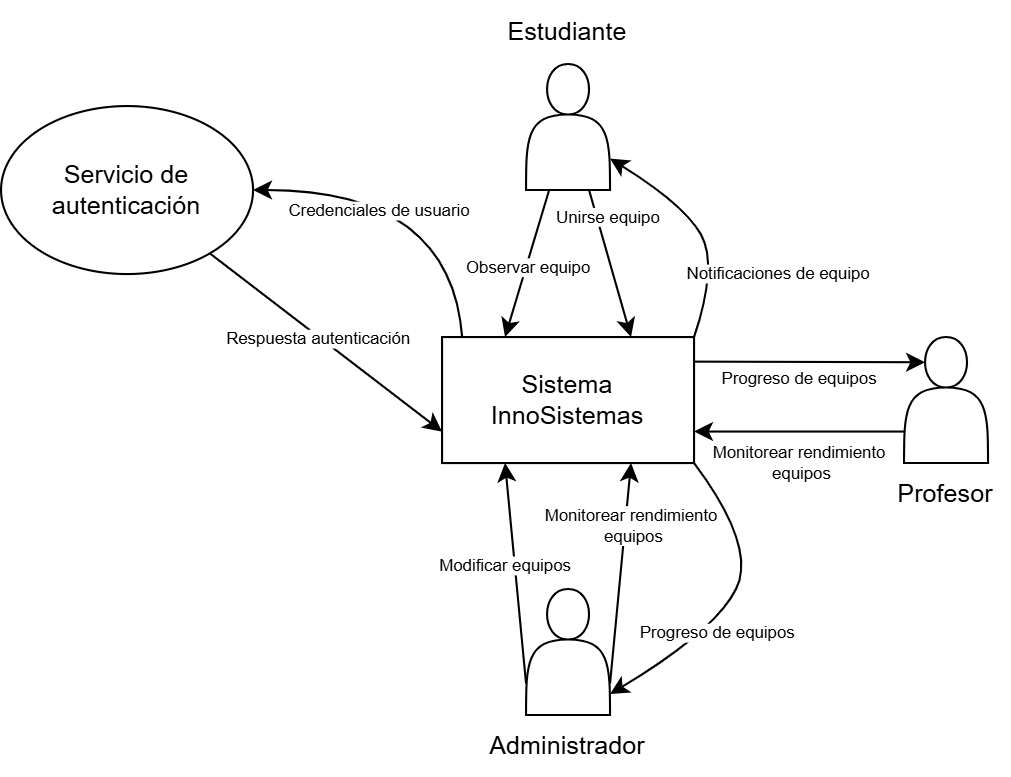

The diagram above was exported from draw.io. Its source (the exported page's mxGraphModel, read from the mxfile embedded in the PNG):
<mxGraphModel dx="658" dy="357" grid="1" gridSize="10" guides="1" tooltips="1" connect="1" arrows="1" fold="1" page="1" pageScale="1" pageWidth="850" pageHeight="1100" math="0" shadow="0">
  <root>
    <mxCell id="0" />
    <mxCell id="1" parent="0" />
    <mxCell id="DmHxyRzfI-jVKB3kHQhV-3" style="edgeStyle=orthogonalEdgeStyle;rounded=0;orthogonalLoop=1;jettySize=auto;html=1;entryX=1;entryY=0.5;entryDx=0;entryDy=0;curved=1;" edge="1" parent="1" target="DmHxyRzfI-jVKB3kHQhV-2">
      <mxGeometry relative="1" as="geometry">
        <mxPoint x="390" y="230" as="sourcePoint" />
        <mxPoint x="270" y="150" as="targetPoint" />
        <Array as="points">
          <mxPoint x="390" y="150" />
        </Array>
      </mxGeometry>
    </mxCell>
    <mxCell id="DmHxyRzfI-jVKB3kHQhV-4" value="Credenciales de usuario " style="edgeLabel;html=1;align=center;verticalAlign=middle;resizable=0;points=[];fontSize=8;" connectable="0" vertex="1" parent="DmHxyRzfI-jVKB3kHQhV-3">
      <mxGeometry x="0.3455" y="-2" relative="1" as="geometry">
        <mxPoint x="1" y="12" as="offset" />
      </mxGeometry>
    </mxCell>
    <mxCell id="DmHxyRzfI-jVKB3kHQhV-1" value="Sistema InnoSistemas" style="rounded=0;whiteSpace=wrap;html=1;" vertex="1" parent="1">
      <mxGeometry x="380" y="220" width="120" height="60" as="geometry" />
    </mxCell>
    <mxCell id="DmHxyRzfI-jVKB3kHQhV-5" style="rounded=0;orthogonalLoop=1;jettySize=auto;html=1;entryX=0;entryY=0.75;entryDx=0;entryDy=0;" edge="1" parent="1" source="DmHxyRzfI-jVKB3kHQhV-2" target="DmHxyRzfI-jVKB3kHQhV-1">
      <mxGeometry relative="1" as="geometry" />
    </mxCell>
    <mxCell id="DmHxyRzfI-jVKB3kHQhV-6" value="Respuesta autenticación" style="edgeLabel;html=1;align=center;verticalAlign=middle;resizable=0;points=[];fontSize=8;" connectable="0" vertex="1" parent="DmHxyRzfI-jVKB3kHQhV-5">
      <mxGeometry x="-0.1745" y="2" relative="1" as="geometry">
        <mxPoint x="4" y="7" as="offset" />
      </mxGeometry>
    </mxCell>
    <mxCell id="DmHxyRzfI-jVKB3kHQhV-2" value="Servicio de autenticación" style="ellipse;whiteSpace=wrap;html=1;" vertex="1" parent="1">
      <mxGeometry x="170" y="110" width="120" height="80" as="geometry" />
    </mxCell>
    <mxCell id="DmHxyRzfI-jVKB3kHQhV-13" style="rounded=0;orthogonalLoop=1;jettySize=auto;html=1;exitX=0;exitY=0.75;exitDx=0;exitDy=0;entryX=1;entryY=0.75;entryDx=0;entryDy=0;" edge="1" parent="1" source="BOodR_CEdKKJZ33eFkem-2" target="DmHxyRzfI-jVKB3kHQhV-1">
      <mxGeometry relative="1" as="geometry">
        <mxPoint x="670" y="330" as="targetPoint" />
      </mxGeometry>
    </mxCell>
    <mxCell id="DmHxyRzfI-jVKB3kHQhV-14" value="&lt;div&gt;&lt;font&gt;Monitorear rendimiento&lt;/font&gt;&lt;/div&gt;&lt;div&gt;&lt;font&gt;&amp;nbsp;equipos&lt;/font&gt;&lt;/div&gt;" style="edgeLabel;html=1;align=center;verticalAlign=middle;resizable=0;points=[];fontSize=8;" connectable="0" vertex="1" parent="DmHxyRzfI-jVKB3kHQhV-13">
      <mxGeometry x="-0.635" y="-3" relative="1" as="geometry">
        <mxPoint x="-32" y="18" as="offset" />
      </mxGeometry>
    </mxCell>
    <mxCell id="BOodR_CEdKKJZ33eFkem-2" value="" style="shape=actor;whiteSpace=wrap;html=1;" vertex="1" parent="1">
      <mxGeometry x="600" y="220" width="40" height="60" as="geometry" />
    </mxCell>
    <mxCell id="DmHxyRzfI-jVKB3kHQhV-7" value="" style="shape=actor;whiteSpace=wrap;html=1;" vertex="1" parent="1">
      <mxGeometry x="420" y="340" width="40" height="60" as="geometry" />
    </mxCell>
    <mxCell id="DmHxyRzfI-jVKB3kHQhV-8" value="Administrador" style="text;html=1;align=center;verticalAlign=middle;whiteSpace=wrap;rounded=0;" vertex="1" parent="1">
      <mxGeometry x="410" y="400" width="60" height="30" as="geometry" />
    </mxCell>
    <mxCell id="DmHxyRzfI-jVKB3kHQhV-9" style="rounded=0;orthogonalLoop=1;jettySize=auto;html=1;entryX=0.25;entryY=1;entryDx=0;entryDy=0;exitX=0;exitY=0.75;exitDx=0;exitDy=0;" edge="1" parent="1" source="DmHxyRzfI-jVKB3kHQhV-7" target="DmHxyRzfI-jVKB3kHQhV-1">
      <mxGeometry relative="1" as="geometry" />
    </mxCell>
    <mxCell id="DmHxyRzfI-jVKB3kHQhV-10" value="Modificar equipos" style="edgeLabel;html=1;align=center;verticalAlign=middle;resizable=0;points=[];fontSize=8;" connectable="0" vertex="1" parent="DmHxyRzfI-jVKB3kHQhV-9">
      <mxGeometry x="-0.2254" relative="1" as="geometry">
        <mxPoint x="-6" y="-15" as="offset" />
      </mxGeometry>
    </mxCell>
    <mxCell id="DmHxyRzfI-jVKB3kHQhV-11" style="rounded=0;orthogonalLoop=1;jettySize=auto;html=1;entryX=0.75;entryY=1;entryDx=0;entryDy=0;exitX=1;exitY=0.75;exitDx=0;exitDy=0;" edge="1" parent="1" source="DmHxyRzfI-jVKB3kHQhV-7" target="DmHxyRzfI-jVKB3kHQhV-1">
      <mxGeometry relative="1" as="geometry">
        <mxPoint x="444.97" y="338.02" as="sourcePoint" />
        <mxPoint x="453.97" y="249.99999999999991" as="targetPoint" />
      </mxGeometry>
    </mxCell>
    <mxCell id="DmHxyRzfI-jVKB3kHQhV-12" value="&lt;div&gt;Monitorear rendimiento&lt;/div&gt;&lt;div&gt;&amp;nbsp;equipos&lt;/div&gt;" style="edgeLabel;html=1;align=center;verticalAlign=middle;resizable=0;points=[];fontSize=8;" connectable="0" vertex="1" parent="DmHxyRzfI-jVKB3kHQhV-11">
      <mxGeometry x="-0.0819" relative="1" as="geometry">
        <mxPoint x="5" y="-27" as="offset" />
      </mxGeometry>
    </mxCell>
    <mxCell id="DmHxyRzfI-jVKB3kHQhV-15" value="" style="shape=actor;whiteSpace=wrap;html=1;" vertex="1" parent="1">
      <mxGeometry x="420" y="90" width="40" height="60" as="geometry" />
    </mxCell>
    <mxCell id="DmHxyRzfI-jVKB3kHQhV-16" style="rounded=0;orthogonalLoop=1;jettySize=auto;html=1;entryX=0.25;entryY=0;entryDx=0;entryDy=0;" edge="1" parent="1" source="DmHxyRzfI-jVKB3kHQhV-15" target="DmHxyRzfI-jVKB3kHQhV-1">
      <mxGeometry relative="1" as="geometry" />
    </mxCell>
    <mxCell id="DmHxyRzfI-jVKB3kHQhV-17" value="Observar equipo" style="edgeLabel;html=1;align=center;verticalAlign=middle;resizable=0;points=[];fontSize=8;" connectable="0" vertex="1" parent="DmHxyRzfI-jVKB3kHQhV-16">
      <mxGeometry x="-0.26" y="-2" relative="1" as="geometry">
        <mxPoint x="-1" y="11" as="offset" />
      </mxGeometry>
    </mxCell>
    <mxCell id="DmHxyRzfI-jVKB3kHQhV-19" style="rounded=0;orthogonalLoop=1;jettySize=auto;html=1;exitX=0.75;exitY=1;exitDx=0;exitDy=0;entryX=0.75;entryY=0;entryDx=0;entryDy=0;" edge="1" parent="1" source="DmHxyRzfI-jVKB3kHQhV-15" target="DmHxyRzfI-jVKB3kHQhV-1">
      <mxGeometry relative="1" as="geometry">
        <mxPoint x="480" y="220" as="targetPoint" />
      </mxGeometry>
    </mxCell>
    <mxCell id="DmHxyRzfI-jVKB3kHQhV-20" value="Unirse equipo" style="edgeLabel;html=1;align=center;verticalAlign=middle;resizable=0;points=[];fontSize=8;" connectable="0" vertex="1" parent="DmHxyRzfI-jVKB3kHQhV-19">
      <mxGeometry x="0.1388" y="3" relative="1" as="geometry">
        <mxPoint x="-6" y="-26" as="offset" />
      </mxGeometry>
    </mxCell>
    <mxCell id="DmHxyRzfI-jVKB3kHQhV-22" value="Estudiante" style="text;html=1;align=center;verticalAlign=middle;whiteSpace=wrap;rounded=0;" vertex="1" parent="1">
      <mxGeometry x="410" y="60" width="60" height="30" as="geometry" />
    </mxCell>
    <mxCell id="DmHxyRzfI-jVKB3kHQhV-23" value="Profesor" style="text;html=1;align=center;verticalAlign=middle;whiteSpace=wrap;rounded=0;" vertex="1" parent="1">
      <mxGeometry x="590" y="280" width="60" height="30" as="geometry" />
    </mxCell>
    <mxCell id="BOodR_CEdKKJZ33eFkem-10" style="rounded=0;orthogonalLoop=1;jettySize=auto;html=1;exitX=1.004;exitY=0.195;exitDx=0;exitDy=0;entryX=0.25;entryY=0.2;entryDx=0;entryDy=0;entryPerimeter=0;exitPerimeter=0;" edge="1" parent="1" source="DmHxyRzfI-jVKB3kHQhV-1" target="BOodR_CEdKKJZ33eFkem-2">
      <mxGeometry relative="1" as="geometry">
        <mxPoint x="598.9999999999998" y="230" as="targetPoint" />
        <mxPoint x="469.9999999999998" y="231" as="sourcePoint" />
      </mxGeometry>
    </mxCell>
    <mxCell id="BOodR_CEdKKJZ33eFkem-12" value="&lt;span style=&quot;font-weight: normal;&quot;&gt;Progreso de equipos&lt;/span&gt;" style="edgeLabel;html=1;align=center;verticalAlign=middle;resizable=0;points=[];fontSize=8;fontStyle=1" connectable="0" vertex="1" parent="1">
      <mxGeometry x="549.9444444444446" y="240" as="geometry" />
    </mxCell>
    <mxCell id="BOodR_CEdKKJZ33eFkem-13" value="" style="curved=1;endArrow=classic;html=1;rounded=0;entryX=1;entryY=0.75;entryDx=0;entryDy=0;" edge="1" parent="1" target="DmHxyRzfI-jVKB3kHQhV-15">
      <mxGeometry width="50" height="50" relative="1" as="geometry">
        <mxPoint x="500" y="220" as="sourcePoint" />
        <mxPoint x="470" y="150" as="targetPoint" />
        <Array as="points">
          <mxPoint x="510" y="190" />
          <mxPoint x="500" y="160" />
        </Array>
      </mxGeometry>
    </mxCell>
    <mxCell id="BOodR_CEdKKJZ33eFkem-15" value="Notificaciones de equipo" style="edgeLabel;html=1;align=center;verticalAlign=middle;resizable=0;points=[];fontSize=8;" vertex="1" connectable="0" parent="BOodR_CEdKKJZ33eFkem-13">
      <mxGeometry x="0.0751" y="1" relative="1" as="geometry">
        <mxPoint x="40" y="26" as="offset" />
      </mxGeometry>
    </mxCell>
    <mxCell id="BOodR_CEdKKJZ33eFkem-16" value="" style="curved=1;endArrow=classic;html=1;rounded=0;" edge="1" parent="1">
      <mxGeometry width="50" height="50" relative="1" as="geometry">
        <mxPoint x="500.00000000000006" y="280" as="sourcePoint" />
        <mxPoint x="460" y="390" as="targetPoint" />
        <Array as="points">
          <mxPoint x="530" y="320" />
          <mxPoint x="510" y="360" />
        </Array>
      </mxGeometry>
    </mxCell>
    <mxCell id="BOodR_CEdKKJZ33eFkem-17" value="Progreso de equipos" style="edgeLabel;html=1;align=center;verticalAlign=middle;resizable=0;points=[];fontSize=8;" vertex="1" connectable="0" parent="BOodR_CEdKKJZ33eFkem-16">
      <mxGeometry x="0.0751" y="1" relative="1" as="geometry">
        <mxPoint x="-6" y="11" as="offset" />
      </mxGeometry>
    </mxCell>
  </root>
</mxGraphModel>